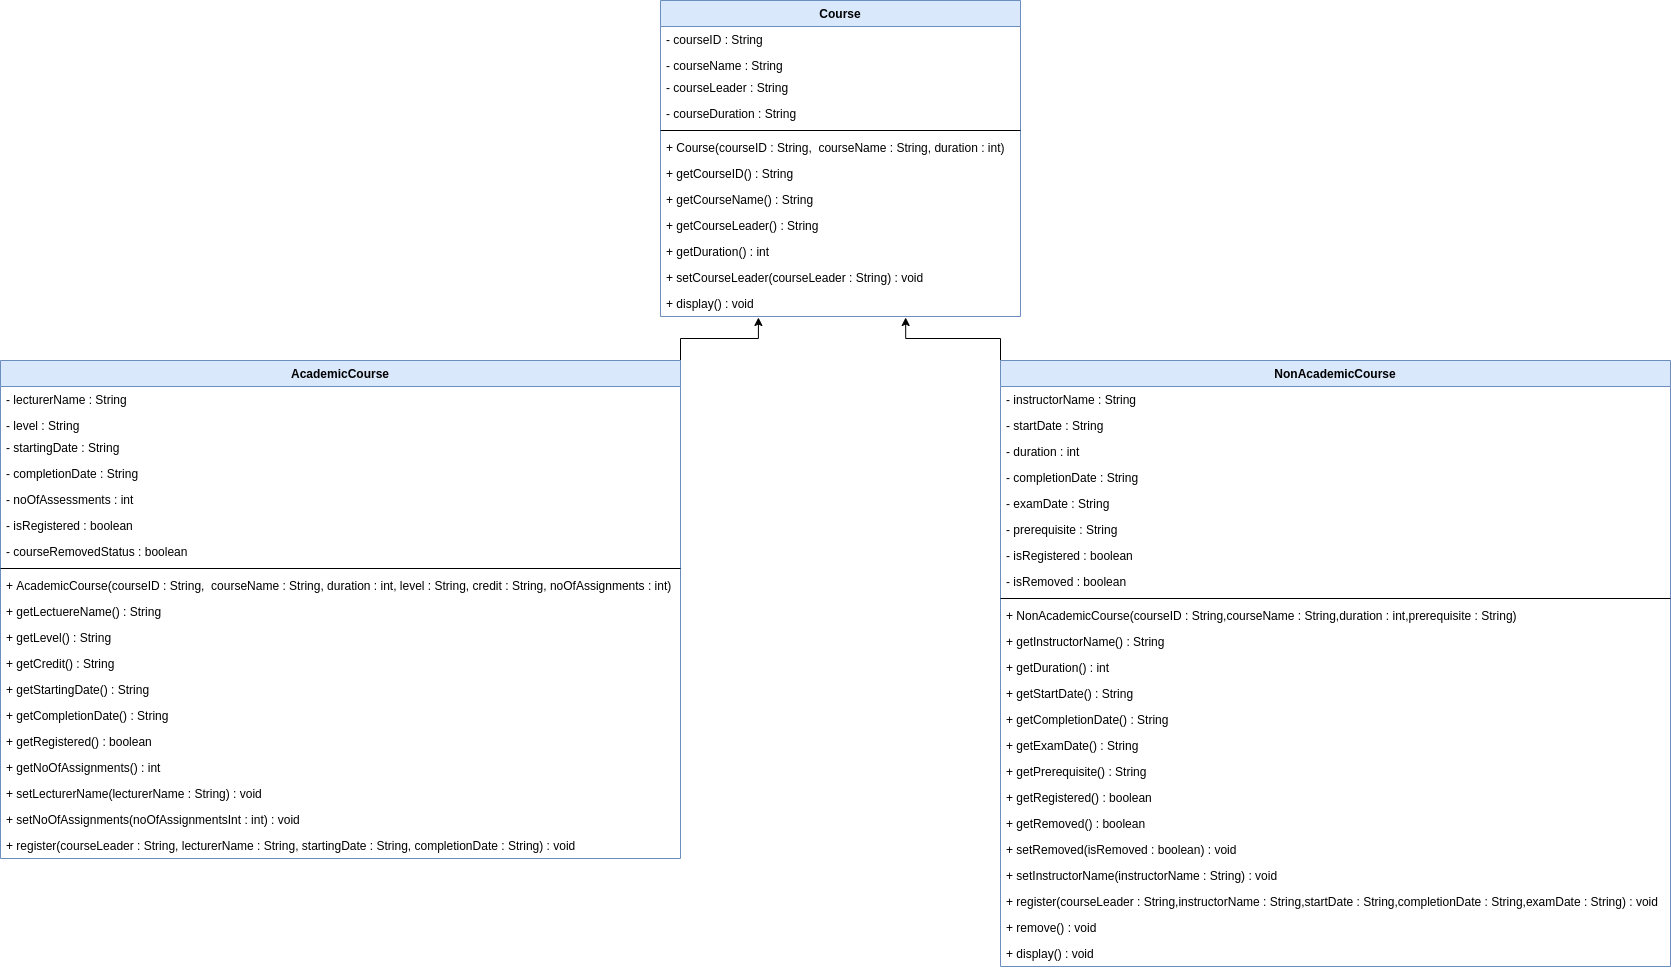

The diagram above was exported from draw.io. Its source (the exported page's mxGraphModel, read from the mxfile embedded in the PNG):
<mxGraphModel dx="1695" dy="1682" grid="1" gridSize="10" guides="1" tooltips="1" connect="1" arrows="1" fold="1" page="1" pageScale="1" pageWidth="827" pageHeight="1169" math="0" shadow="0">
  <root>
    <mxCell id="WIyWlLk6GJQsqaUBKTNV-0" />
    <mxCell id="WIyWlLk6GJQsqaUBKTNV-1" parent="WIyWlLk6GJQsqaUBKTNV-0" />
    <mxCell id="tblxyCulGfWCCrjNtTDB-7" value="Course" style="swimlane;fontStyle=1;align=center;verticalAlign=top;childLayout=stackLayout;horizontal=1;startSize=26;horizontalStack=0;resizeParent=1;resizeParentMax=0;resizeLast=0;collapsible=1;marginBottom=0;fillColor=#dae8fc;strokeColor=#6c8ebf;" parent="WIyWlLk6GJQsqaUBKTNV-1" vertex="1">
      <mxGeometry x="260" y="-490" width="360" height="316" as="geometry" />
    </mxCell>
    <mxCell id="tblxyCulGfWCCrjNtTDB-8" value="- courseID : String" style="text;strokeColor=none;fillColor=none;align=left;verticalAlign=top;spacingLeft=4;spacingRight=4;overflow=hidden;rotatable=0;points=[[0,0.5],[1,0.5]];portConstraint=eastwest;" parent="tblxyCulGfWCCrjNtTDB-7" vertex="1">
      <mxGeometry y="26" width="360" height="26" as="geometry" />
    </mxCell>
    <mxCell id="tblxyCulGfWCCrjNtTDB-16" value="- courseName : String" style="text;strokeColor=none;fillColor=none;align=left;verticalAlign=top;spacingLeft=4;spacingRight=4;overflow=hidden;rotatable=0;points=[[0,0.5],[1,0.5]];portConstraint=eastwest;" parent="tblxyCulGfWCCrjNtTDB-7" vertex="1">
      <mxGeometry y="52" width="360" height="22" as="geometry" />
    </mxCell>
    <mxCell id="tblxyCulGfWCCrjNtTDB-72" value="- courseLeader : String" style="text;strokeColor=none;fillColor=none;align=left;verticalAlign=top;spacingLeft=4;spacingRight=4;overflow=hidden;rotatable=0;points=[[0,0.5],[1,0.5]];portConstraint=eastwest;" parent="tblxyCulGfWCCrjNtTDB-7" vertex="1">
      <mxGeometry y="74" width="360" height="26" as="geometry" />
    </mxCell>
    <mxCell id="tblxyCulGfWCCrjNtTDB-73" value="- courseDuration : String" style="text;strokeColor=none;fillColor=none;align=left;verticalAlign=top;spacingLeft=4;spacingRight=4;overflow=hidden;rotatable=0;points=[[0,0.5],[1,0.5]];portConstraint=eastwest;" parent="tblxyCulGfWCCrjNtTDB-7" vertex="1">
      <mxGeometry y="100" width="360" height="26" as="geometry" />
    </mxCell>
    <mxCell id="tblxyCulGfWCCrjNtTDB-9" value="" style="line;strokeWidth=1;fillColor=none;align=left;verticalAlign=middle;spacingTop=-1;spacingLeft=3;spacingRight=3;rotatable=0;labelPosition=right;points=[];portConstraint=eastwest;" parent="tblxyCulGfWCCrjNtTDB-7" vertex="1">
      <mxGeometry y="126" width="360" height="8" as="geometry" />
    </mxCell>
    <mxCell id="tblxyCulGfWCCrjNtTDB-75" value="+ Course(courseID : String,  courseName : String, duration : int)" style="text;strokeColor=none;fillColor=none;align=left;verticalAlign=top;spacingLeft=4;spacingRight=4;overflow=hidden;rotatable=0;points=[[0,0.5],[1,0.5]];portConstraint=eastwest;strokeWidth=1;" parent="tblxyCulGfWCCrjNtTDB-7" vertex="1">
      <mxGeometry y="134" width="360" height="26" as="geometry" />
    </mxCell>
    <mxCell id="tblxyCulGfWCCrjNtTDB-76" value="+ getCourseID() : String" style="text;strokeColor=none;fillColor=none;align=left;verticalAlign=top;spacingLeft=4;spacingRight=4;overflow=hidden;rotatable=0;points=[[0,0.5],[1,0.5]];portConstraint=eastwest;strokeWidth=1;" parent="tblxyCulGfWCCrjNtTDB-7" vertex="1">
      <mxGeometry y="160" width="360" height="26" as="geometry" />
    </mxCell>
    <mxCell id="tblxyCulGfWCCrjNtTDB-77" value="+ getCourseName() : String" style="text;strokeColor=none;fillColor=none;align=left;verticalAlign=top;spacingLeft=4;spacingRight=4;overflow=hidden;rotatable=0;points=[[0,0.5],[1,0.5]];portConstraint=eastwest;strokeWidth=1;" parent="tblxyCulGfWCCrjNtTDB-7" vertex="1">
      <mxGeometry y="186" width="360" height="26" as="geometry" />
    </mxCell>
    <mxCell id="tblxyCulGfWCCrjNtTDB-78" value="+ getCourseLeader() : String" style="text;strokeColor=none;fillColor=none;align=left;verticalAlign=top;spacingLeft=4;spacingRight=4;overflow=hidden;rotatable=0;points=[[0,0.5],[1,0.5]];portConstraint=eastwest;strokeWidth=1;" parent="tblxyCulGfWCCrjNtTDB-7" vertex="1">
      <mxGeometry y="212" width="360" height="26" as="geometry" />
    </mxCell>
    <mxCell id="tblxyCulGfWCCrjNtTDB-80" value="+ getDuration() : int" style="text;strokeColor=none;fillColor=none;align=left;verticalAlign=top;spacingLeft=4;spacingRight=4;overflow=hidden;rotatable=0;points=[[0,0.5],[1,0.5]];portConstraint=eastwest;strokeWidth=1;" parent="tblxyCulGfWCCrjNtTDB-7" vertex="1">
      <mxGeometry y="238" width="360" height="26" as="geometry" />
    </mxCell>
    <mxCell id="tblxyCulGfWCCrjNtTDB-81" value="+ setCourseLeader(courseLeader : String) : void" style="text;strokeColor=none;fillColor=none;align=left;verticalAlign=top;spacingLeft=4;spacingRight=4;overflow=hidden;rotatable=0;points=[[0,0.5],[1,0.5]];portConstraint=eastwest;strokeWidth=1;" parent="tblxyCulGfWCCrjNtTDB-7" vertex="1">
      <mxGeometry y="264" width="360" height="26" as="geometry" />
    </mxCell>
    <mxCell id="tblxyCulGfWCCrjNtTDB-82" value="+ display() : void" style="text;strokeColor=none;fillColor=none;align=left;verticalAlign=top;spacingLeft=4;spacingRight=4;overflow=hidden;rotatable=0;points=[[0,0.5],[1,0.5]];portConstraint=eastwest;strokeWidth=1;" parent="tblxyCulGfWCCrjNtTDB-7" vertex="1">
      <mxGeometry y="290" width="360" height="26" as="geometry" />
    </mxCell>
    <mxCell id="jusEyAnWGXif-XYsWDcH-2" style="edgeStyle=orthogonalEdgeStyle;rounded=0;orthogonalLoop=1;jettySize=auto;html=1;exitX=1;exitY=0;exitDx=0;exitDy=0;entryX=0.272;entryY=1.038;entryDx=0;entryDy=0;entryPerimeter=0;" edge="1" parent="WIyWlLk6GJQsqaUBKTNV-1" source="tblxyCulGfWCCrjNtTDB-83" target="tblxyCulGfWCCrjNtTDB-82">
      <mxGeometry relative="1" as="geometry" />
    </mxCell>
    <mxCell id="tblxyCulGfWCCrjNtTDB-83" value="AcademicCourse" style="swimlane;fontStyle=1;align=center;verticalAlign=top;childLayout=stackLayout;horizontal=1;startSize=26;horizontalStack=0;resizeParent=1;resizeParentMax=0;resizeLast=0;collapsible=1;marginBottom=0;fillColor=#dae8fc;strokeColor=#6c8ebf;" parent="WIyWlLk6GJQsqaUBKTNV-1" vertex="1">
      <mxGeometry x="-400" y="-130" width="680" height="498" as="geometry" />
    </mxCell>
    <mxCell id="tblxyCulGfWCCrjNtTDB-84" value="- lecturerName : String" style="text;strokeColor=none;fillColor=none;align=left;verticalAlign=top;spacingLeft=4;spacingRight=4;overflow=hidden;rotatable=0;points=[[0,0.5],[1,0.5]];portConstraint=eastwest;" parent="tblxyCulGfWCCrjNtTDB-83" vertex="1">
      <mxGeometry y="26" width="680" height="26" as="geometry" />
    </mxCell>
    <mxCell id="tblxyCulGfWCCrjNtTDB-85" value="- level : String" style="text;strokeColor=none;fillColor=none;align=left;verticalAlign=top;spacingLeft=4;spacingRight=4;overflow=hidden;rotatable=0;points=[[0,0.5],[1,0.5]];portConstraint=eastwest;" parent="tblxyCulGfWCCrjNtTDB-83" vertex="1">
      <mxGeometry y="52" width="680" height="22" as="geometry" />
    </mxCell>
    <mxCell id="tblxyCulGfWCCrjNtTDB-86" value="- startingDate : String" style="text;strokeColor=none;fillColor=none;align=left;verticalAlign=top;spacingLeft=4;spacingRight=4;overflow=hidden;rotatable=0;points=[[0,0.5],[1,0.5]];portConstraint=eastwest;" parent="tblxyCulGfWCCrjNtTDB-83" vertex="1">
      <mxGeometry y="74" width="680" height="26" as="geometry" />
    </mxCell>
    <mxCell id="tblxyCulGfWCCrjNtTDB-87" value="- completionDate : String" style="text;strokeColor=none;fillColor=none;align=left;verticalAlign=top;spacingLeft=4;spacingRight=4;overflow=hidden;rotatable=0;points=[[0,0.5],[1,0.5]];portConstraint=eastwest;" parent="tblxyCulGfWCCrjNtTDB-83" vertex="1">
      <mxGeometry y="100" width="680" height="26" as="geometry" />
    </mxCell>
    <mxCell id="tblxyCulGfWCCrjNtTDB-98" value="- noOfAssessments : int" style="text;strokeColor=none;fillColor=none;align=left;verticalAlign=top;spacingLeft=4;spacingRight=4;overflow=hidden;rotatable=0;points=[[0,0.5],[1,0.5]];portConstraint=eastwest;" parent="tblxyCulGfWCCrjNtTDB-83" vertex="1">
      <mxGeometry y="126" width="680" height="26" as="geometry" />
    </mxCell>
    <mxCell id="tblxyCulGfWCCrjNtTDB-99" value="- isRegistered : boolean" style="text;strokeColor=none;fillColor=none;align=left;verticalAlign=top;spacingLeft=4;spacingRight=4;overflow=hidden;rotatable=0;points=[[0,0.5],[1,0.5]];portConstraint=eastwest;" parent="tblxyCulGfWCCrjNtTDB-83" vertex="1">
      <mxGeometry y="152" width="680" height="26" as="geometry" />
    </mxCell>
    <mxCell id="tblxyCulGfWCCrjNtTDB-100" value="- courseRemovedStatus : boolean" style="text;strokeColor=none;fillColor=none;align=left;verticalAlign=top;spacingLeft=4;spacingRight=4;overflow=hidden;rotatable=0;points=[[0,0.5],[1,0.5]];portConstraint=eastwest;" parent="tblxyCulGfWCCrjNtTDB-83" vertex="1">
      <mxGeometry y="178" width="680" height="26" as="geometry" />
    </mxCell>
    <mxCell id="tblxyCulGfWCCrjNtTDB-88" value="" style="line;strokeWidth=1;fillColor=none;align=left;verticalAlign=middle;spacingTop=-1;spacingLeft=3;spacingRight=3;rotatable=0;labelPosition=right;points=[];portConstraint=eastwest;" parent="tblxyCulGfWCCrjNtTDB-83" vertex="1">
      <mxGeometry y="204" width="680" height="8" as="geometry" />
    </mxCell>
    <mxCell id="tblxyCulGfWCCrjNtTDB-89" value="+ AcademicCourse(courseID : String,  courseName : String, duration : int, level : String, credit : String, noOfAssignments : int)" style="text;strokeColor=none;fillColor=none;align=left;verticalAlign=top;spacingLeft=4;spacingRight=4;overflow=hidden;rotatable=0;points=[[0,0.5],[1,0.5]];portConstraint=eastwest;strokeWidth=1;" parent="tblxyCulGfWCCrjNtTDB-83" vertex="1">
      <mxGeometry y="212" width="680" height="26" as="geometry" />
    </mxCell>
    <mxCell id="tblxyCulGfWCCrjNtTDB-90" value="+ getLectuereName() : String" style="text;strokeColor=none;fillColor=none;align=left;verticalAlign=top;spacingLeft=4;spacingRight=4;overflow=hidden;rotatable=0;points=[[0,0.5],[1,0.5]];portConstraint=eastwest;strokeWidth=1;" parent="tblxyCulGfWCCrjNtTDB-83" vertex="1">
      <mxGeometry y="238" width="680" height="26" as="geometry" />
    </mxCell>
    <mxCell id="tblxyCulGfWCCrjNtTDB-91" value="+ getLevel() : String" style="text;strokeColor=none;fillColor=none;align=left;verticalAlign=top;spacingLeft=4;spacingRight=4;overflow=hidden;rotatable=0;points=[[0,0.5],[1,0.5]];portConstraint=eastwest;strokeWidth=1;" parent="tblxyCulGfWCCrjNtTDB-83" vertex="1">
      <mxGeometry y="264" width="680" height="26" as="geometry" />
    </mxCell>
    <mxCell id="tblxyCulGfWCCrjNtTDB-92" value="+ getCredit() : String" style="text;strokeColor=none;fillColor=none;align=left;verticalAlign=top;spacingLeft=4;spacingRight=4;overflow=hidden;rotatable=0;points=[[0,0.5],[1,0.5]];portConstraint=eastwest;strokeWidth=1;" parent="tblxyCulGfWCCrjNtTDB-83" vertex="1">
      <mxGeometry y="290" width="680" height="26" as="geometry" />
    </mxCell>
    <mxCell id="tblxyCulGfWCCrjNtTDB-93" value="+ getStartingDate() : String" style="text;strokeColor=none;fillColor=none;align=left;verticalAlign=top;spacingLeft=4;spacingRight=4;overflow=hidden;rotatable=0;points=[[0,0.5],[1,0.5]];portConstraint=eastwest;strokeWidth=1;" parent="tblxyCulGfWCCrjNtTDB-83" vertex="1">
      <mxGeometry y="316" width="680" height="26" as="geometry" />
    </mxCell>
    <mxCell id="tblxyCulGfWCCrjNtTDB-94" value="+ getCompletionDate() : String" style="text;strokeColor=none;fillColor=none;align=left;verticalAlign=top;spacingLeft=4;spacingRight=4;overflow=hidden;rotatable=0;points=[[0,0.5],[1,0.5]];portConstraint=eastwest;strokeWidth=1;" parent="tblxyCulGfWCCrjNtTDB-83" vertex="1">
      <mxGeometry y="342" width="680" height="26" as="geometry" />
    </mxCell>
    <mxCell id="tblxyCulGfWCCrjNtTDB-95" value="+ getRegistered() : boolean" style="text;strokeColor=none;fillColor=none;align=left;verticalAlign=top;spacingLeft=4;spacingRight=4;overflow=hidden;rotatable=0;points=[[0,0.5],[1,0.5]];portConstraint=eastwest;strokeWidth=1;" parent="tblxyCulGfWCCrjNtTDB-83" vertex="1">
      <mxGeometry y="368" width="680" height="26" as="geometry" />
    </mxCell>
    <mxCell id="tblxyCulGfWCCrjNtTDB-101" value="+ getNoOfAssignments() : int" style="text;strokeColor=none;fillColor=none;align=left;verticalAlign=top;spacingLeft=4;spacingRight=4;overflow=hidden;rotatable=0;points=[[0,0.5],[1,0.5]];portConstraint=eastwest;strokeWidth=1;" parent="tblxyCulGfWCCrjNtTDB-83" vertex="1">
      <mxGeometry y="394" width="680" height="26" as="geometry" />
    </mxCell>
    <mxCell id="tblxyCulGfWCCrjNtTDB-102" value="+ setLecturerName(lecturerName : String) : void" style="text;strokeColor=none;fillColor=none;align=left;verticalAlign=top;spacingLeft=4;spacingRight=4;overflow=hidden;rotatable=0;points=[[0,0.5],[1,0.5]];portConstraint=eastwest;strokeWidth=1;" parent="tblxyCulGfWCCrjNtTDB-83" vertex="1">
      <mxGeometry y="420" width="680" height="26" as="geometry" />
    </mxCell>
    <mxCell id="tblxyCulGfWCCrjNtTDB-103" value="+ setNoOfAssignments(noOfAssignmentsInt : int) : void" style="text;strokeColor=none;fillColor=none;align=left;verticalAlign=top;spacingLeft=4;spacingRight=4;overflow=hidden;rotatable=0;points=[[0,0.5],[1,0.5]];portConstraint=eastwest;strokeWidth=1;" parent="tblxyCulGfWCCrjNtTDB-83" vertex="1">
      <mxGeometry y="446" width="680" height="26" as="geometry" />
    </mxCell>
    <mxCell id="tblxyCulGfWCCrjNtTDB-104" value="+ register(courseLeader : String, lecturerName : String, startingDate : String, completionDate : String) : void " style="text;strokeColor=none;fillColor=none;align=left;verticalAlign=top;spacingLeft=4;spacingRight=4;overflow=hidden;rotatable=0;points=[[0,0.5],[1,0.5]];portConstraint=eastwest;strokeWidth=1;" parent="tblxyCulGfWCCrjNtTDB-83" vertex="1">
      <mxGeometry y="472" width="680" height="26" as="geometry" />
    </mxCell>
    <mxCell id="jusEyAnWGXif-XYsWDcH-1" style="edgeStyle=orthogonalEdgeStyle;rounded=0;orthogonalLoop=1;jettySize=auto;html=1;exitX=0;exitY=0;exitDx=0;exitDy=0;entryX=0.681;entryY=1.038;entryDx=0;entryDy=0;entryPerimeter=0;" edge="1" parent="WIyWlLk6GJQsqaUBKTNV-1" source="tblxyCulGfWCCrjNtTDB-119" target="tblxyCulGfWCCrjNtTDB-82">
      <mxGeometry relative="1" as="geometry" />
    </mxCell>
    <mxCell id="tblxyCulGfWCCrjNtTDB-119" value="NonAcademicCourse" style="swimlane;fontStyle=1;align=center;verticalAlign=top;childLayout=stackLayout;horizontal=1;startSize=26;horizontalStack=0;resizeParent=1;resizeParentMax=0;resizeLast=0;collapsible=1;marginBottom=0;strokeWidth=1;fillColor=#dae8fc;strokeColor=#6c8ebf;" parent="WIyWlLk6GJQsqaUBKTNV-1" vertex="1">
      <mxGeometry x="600" y="-130" width="670" height="606" as="geometry" />
    </mxCell>
    <mxCell id="tblxyCulGfWCCrjNtTDB-120" value="- instructorName : String" style="text;strokeColor=none;fillColor=none;align=left;verticalAlign=top;spacingLeft=4;spacingRight=4;overflow=hidden;rotatable=0;points=[[0,0.5],[1,0.5]];portConstraint=eastwest;" parent="tblxyCulGfWCCrjNtTDB-119" vertex="1">
      <mxGeometry y="26" width="670" height="26" as="geometry" />
    </mxCell>
    <mxCell id="tblxyCulGfWCCrjNtTDB-124" value="- startDate : String" style="text;strokeColor=none;fillColor=none;align=left;verticalAlign=top;spacingLeft=4;spacingRight=4;overflow=hidden;rotatable=0;points=[[0,0.5],[1,0.5]];portConstraint=eastwest;" parent="tblxyCulGfWCCrjNtTDB-119" vertex="1">
      <mxGeometry y="52" width="670" height="26" as="geometry" />
    </mxCell>
    <mxCell id="tblxyCulGfWCCrjNtTDB-123" value="- duration : int" style="text;strokeColor=none;fillColor=none;align=left;verticalAlign=top;spacingLeft=4;spacingRight=4;overflow=hidden;rotatable=0;points=[[0,0.5],[1,0.5]];portConstraint=eastwest;" parent="tblxyCulGfWCCrjNtTDB-119" vertex="1">
      <mxGeometry y="78" width="670" height="26" as="geometry" />
    </mxCell>
    <mxCell id="tblxyCulGfWCCrjNtTDB-125" value="- completionDate : String" style="text;strokeColor=none;fillColor=none;align=left;verticalAlign=top;spacingLeft=4;spacingRight=4;overflow=hidden;rotatable=0;points=[[0,0.5],[1,0.5]];portConstraint=eastwest;" parent="tblxyCulGfWCCrjNtTDB-119" vertex="1">
      <mxGeometry y="104" width="670" height="26" as="geometry" />
    </mxCell>
    <mxCell id="tblxyCulGfWCCrjNtTDB-127" value="- examDate : String" style="text;strokeColor=none;fillColor=none;align=left;verticalAlign=top;spacingLeft=4;spacingRight=4;overflow=hidden;rotatable=0;points=[[0,0.5],[1,0.5]];portConstraint=eastwest;" parent="tblxyCulGfWCCrjNtTDB-119" vertex="1">
      <mxGeometry y="130" width="670" height="26" as="geometry" />
    </mxCell>
    <mxCell id="tblxyCulGfWCCrjNtTDB-128" value="- prerequisite : String" style="text;strokeColor=none;fillColor=none;align=left;verticalAlign=top;spacingLeft=4;spacingRight=4;overflow=hidden;rotatable=0;points=[[0,0.5],[1,0.5]];portConstraint=eastwest;" parent="tblxyCulGfWCCrjNtTDB-119" vertex="1">
      <mxGeometry y="156" width="670" height="26" as="geometry" />
    </mxCell>
    <mxCell id="tblxyCulGfWCCrjNtTDB-129" value="- isRegistered : boolean" style="text;strokeColor=none;fillColor=none;align=left;verticalAlign=top;spacingLeft=4;spacingRight=4;overflow=hidden;rotatable=0;points=[[0,0.5],[1,0.5]];portConstraint=eastwest;" parent="tblxyCulGfWCCrjNtTDB-119" vertex="1">
      <mxGeometry y="182" width="670" height="26" as="geometry" />
    </mxCell>
    <mxCell id="tblxyCulGfWCCrjNtTDB-130" value="- isRemoved : boolean" style="text;strokeColor=none;fillColor=none;align=left;verticalAlign=top;spacingLeft=4;spacingRight=4;overflow=hidden;rotatable=0;points=[[0,0.5],[1,0.5]];portConstraint=eastwest;" parent="tblxyCulGfWCCrjNtTDB-119" vertex="1">
      <mxGeometry y="208" width="670" height="26" as="geometry" />
    </mxCell>
    <mxCell id="tblxyCulGfWCCrjNtTDB-121" value="" style="line;strokeWidth=1;fillColor=none;align=left;verticalAlign=middle;spacingTop=-1;spacingLeft=3;spacingRight=3;rotatable=0;labelPosition=right;points=[];portConstraint=eastwest;" parent="tblxyCulGfWCCrjNtTDB-119" vertex="1">
      <mxGeometry y="234" width="670" height="8" as="geometry" />
    </mxCell>
    <mxCell id="tblxyCulGfWCCrjNtTDB-122" value="+ NonAcademicCourse(courseID : String,courseName : String,duration : int,prerequisite : String) " style="text;strokeColor=none;fillColor=none;align=left;verticalAlign=top;spacingLeft=4;spacingRight=4;overflow=hidden;rotatable=0;points=[[0,0.5],[1,0.5]];portConstraint=eastwest;" parent="tblxyCulGfWCCrjNtTDB-119" vertex="1">
      <mxGeometry y="242" width="670" height="26" as="geometry" />
    </mxCell>
    <mxCell id="tblxyCulGfWCCrjNtTDB-131" value="+ getInstructorName() : String" style="text;strokeColor=none;fillColor=none;align=left;verticalAlign=top;spacingLeft=4;spacingRight=4;overflow=hidden;rotatable=0;points=[[0,0.5],[1,0.5]];portConstraint=eastwest;" parent="tblxyCulGfWCCrjNtTDB-119" vertex="1">
      <mxGeometry y="268" width="670" height="26" as="geometry" />
    </mxCell>
    <mxCell id="tblxyCulGfWCCrjNtTDB-132" value="+ getDuration() : int" style="text;strokeColor=none;fillColor=none;align=left;verticalAlign=top;spacingLeft=4;spacingRight=4;overflow=hidden;rotatable=0;points=[[0,0.5],[1,0.5]];portConstraint=eastwest;" parent="tblxyCulGfWCCrjNtTDB-119" vertex="1">
      <mxGeometry y="294" width="670" height="26" as="geometry" />
    </mxCell>
    <mxCell id="tblxyCulGfWCCrjNtTDB-133" value="+ getStartDate() : String" style="text;strokeColor=none;fillColor=none;align=left;verticalAlign=top;spacingLeft=4;spacingRight=4;overflow=hidden;rotatable=0;points=[[0,0.5],[1,0.5]];portConstraint=eastwest;" parent="tblxyCulGfWCCrjNtTDB-119" vertex="1">
      <mxGeometry y="320" width="670" height="26" as="geometry" />
    </mxCell>
    <mxCell id="tblxyCulGfWCCrjNtTDB-134" value="+ getCompletionDate() : String" style="text;strokeColor=none;fillColor=none;align=left;verticalAlign=top;spacingLeft=4;spacingRight=4;overflow=hidden;rotatable=0;points=[[0,0.5],[1,0.5]];portConstraint=eastwest;" parent="tblxyCulGfWCCrjNtTDB-119" vertex="1">
      <mxGeometry y="346" width="670" height="26" as="geometry" />
    </mxCell>
    <mxCell id="tblxyCulGfWCCrjNtTDB-135" value="+ getExamDate() : String" style="text;strokeColor=none;fillColor=none;align=left;verticalAlign=top;spacingLeft=4;spacingRight=4;overflow=hidden;rotatable=0;points=[[0,0.5],[1,0.5]];portConstraint=eastwest;" parent="tblxyCulGfWCCrjNtTDB-119" vertex="1">
      <mxGeometry y="372" width="670" height="26" as="geometry" />
    </mxCell>
    <mxCell id="tblxyCulGfWCCrjNtTDB-136" value="+ getPrerequisite() : String" style="text;strokeColor=none;fillColor=none;align=left;verticalAlign=top;spacingLeft=4;spacingRight=4;overflow=hidden;rotatable=0;points=[[0,0.5],[1,0.5]];portConstraint=eastwest;" parent="tblxyCulGfWCCrjNtTDB-119" vertex="1">
      <mxGeometry y="398" width="670" height="26" as="geometry" />
    </mxCell>
    <mxCell id="tblxyCulGfWCCrjNtTDB-137" value="+ getRegistered() : boolean" style="text;strokeColor=none;fillColor=none;align=left;verticalAlign=top;spacingLeft=4;spacingRight=4;overflow=hidden;rotatable=0;points=[[0,0.5],[1,0.5]];portConstraint=eastwest;" parent="tblxyCulGfWCCrjNtTDB-119" vertex="1">
      <mxGeometry y="424" width="670" height="26" as="geometry" />
    </mxCell>
    <mxCell id="tblxyCulGfWCCrjNtTDB-138" value="+ getRemoved() : boolean" style="text;strokeColor=none;fillColor=none;align=left;verticalAlign=top;spacingLeft=4;spacingRight=4;overflow=hidden;rotatable=0;points=[[0,0.5],[1,0.5]];portConstraint=eastwest;" parent="tblxyCulGfWCCrjNtTDB-119" vertex="1">
      <mxGeometry y="450" width="670" height="26" as="geometry" />
    </mxCell>
    <mxCell id="tblxyCulGfWCCrjNtTDB-139" value="+ setRemoved(isRemoved : boolean) : void" style="text;strokeColor=none;fillColor=none;align=left;verticalAlign=top;spacingLeft=4;spacingRight=4;overflow=hidden;rotatable=0;points=[[0,0.5],[1,0.5]];portConstraint=eastwest;" parent="tblxyCulGfWCCrjNtTDB-119" vertex="1">
      <mxGeometry y="476" width="670" height="26" as="geometry" />
    </mxCell>
    <mxCell id="tblxyCulGfWCCrjNtTDB-140" value="+ setInstructorName(instructorName : String) : void" style="text;strokeColor=none;fillColor=none;align=left;verticalAlign=top;spacingLeft=4;spacingRight=4;overflow=hidden;rotatable=0;points=[[0,0.5],[1,0.5]];portConstraint=eastwest;" parent="tblxyCulGfWCCrjNtTDB-119" vertex="1">
      <mxGeometry y="502" width="670" height="26" as="geometry" />
    </mxCell>
    <mxCell id="tblxyCulGfWCCrjNtTDB-141" value="+ register(courseLeader : String,instructorName : String,startDate : String,completionDate : String,examDate : String) : void" style="text;strokeColor=none;fillColor=none;align=left;verticalAlign=top;spacingLeft=4;spacingRight=4;overflow=hidden;rotatable=0;points=[[0,0.5],[1,0.5]];portConstraint=eastwest;" parent="tblxyCulGfWCCrjNtTDB-119" vertex="1">
      <mxGeometry y="528" width="670" height="26" as="geometry" />
    </mxCell>
    <mxCell id="tblxyCulGfWCCrjNtTDB-142" value="+ remove() : void" style="text;strokeColor=none;fillColor=none;align=left;verticalAlign=top;spacingLeft=4;spacingRight=4;overflow=hidden;rotatable=0;points=[[0,0.5],[1,0.5]];portConstraint=eastwest;" parent="tblxyCulGfWCCrjNtTDB-119" vertex="1">
      <mxGeometry y="554" width="670" height="26" as="geometry" />
    </mxCell>
    <mxCell id="tblxyCulGfWCCrjNtTDB-143" value="+ display() : void" style="text;strokeColor=none;fillColor=none;align=left;verticalAlign=top;spacingLeft=4;spacingRight=4;overflow=hidden;rotatable=0;points=[[0,0.5],[1,0.5]];portConstraint=eastwest;" parent="tblxyCulGfWCCrjNtTDB-119" vertex="1">
      <mxGeometry y="580" width="670" height="26" as="geometry" />
    </mxCell>
  </root>
</mxGraphModel>